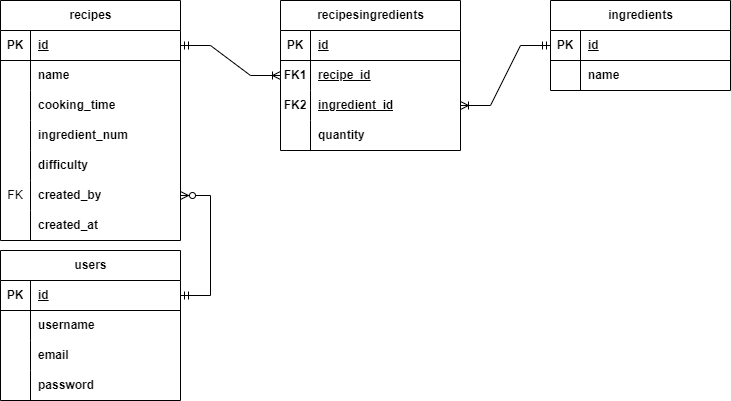

The diagram above was exported from draw.io. Its source (the exported page's mxGraphModel, read from the mxfile embedded in the PNG):
<mxGraphModel dx="794" dy="557" grid="1" gridSize="10" guides="1" tooltips="1" connect="1" arrows="1" fold="1" page="1" pageScale="1" pageWidth="850" pageHeight="1100" math="0" shadow="0">
  <root>
    <mxCell id="0" />
    <mxCell id="1" parent="0" />
    <mxCell id="Jz0FqOeYpJbnwbIUrJz_-70" value="recipes" style="shape=table;startSize=30;container=1;collapsible=1;childLayout=tableLayout;fixedRows=1;rowLines=0;fontStyle=1;align=center;resizeLast=1;html=1;rounded=0;" parent="1" vertex="1">
      <mxGeometry x="30" y="240" width="180" height="240" as="geometry" />
    </mxCell>
    <mxCell id="Jz0FqOeYpJbnwbIUrJz_-71" value="" style="shape=tableRow;horizontal=0;startSize=0;swimlaneHead=0;swimlaneBody=0;fillColor=none;collapsible=0;dropTarget=0;points=[[0,0.5],[1,0.5]];portConstraint=eastwest;top=0;left=0;right=0;bottom=1;" parent="Jz0FqOeYpJbnwbIUrJz_-70" vertex="1">
      <mxGeometry y="30" width="180" height="30" as="geometry" />
    </mxCell>
    <mxCell id="Jz0FqOeYpJbnwbIUrJz_-72" value="PK" style="shape=partialRectangle;connectable=0;fillColor=none;top=0;left=0;bottom=0;right=0;fontStyle=1;overflow=hidden;whiteSpace=wrap;html=1;" parent="Jz0FqOeYpJbnwbIUrJz_-71" vertex="1">
      <mxGeometry width="30" height="30" as="geometry">
        <mxRectangle width="30" height="30" as="alternateBounds" />
      </mxGeometry>
    </mxCell>
    <mxCell id="Jz0FqOeYpJbnwbIUrJz_-73" value="id" style="shape=partialRectangle;connectable=0;fillColor=none;top=0;left=0;bottom=0;right=0;align=left;spacingLeft=6;fontStyle=5;overflow=hidden;whiteSpace=wrap;html=1;" parent="Jz0FqOeYpJbnwbIUrJz_-71" vertex="1">
      <mxGeometry x="30" width="150" height="30" as="geometry">
        <mxRectangle width="150" height="30" as="alternateBounds" />
      </mxGeometry>
    </mxCell>
    <mxCell id="Jz0FqOeYpJbnwbIUrJz_-74" value="" style="shape=tableRow;horizontal=0;startSize=0;swimlaneHead=0;swimlaneBody=0;fillColor=none;collapsible=0;dropTarget=0;points=[[0,0.5],[1,0.5]];portConstraint=eastwest;top=0;left=0;right=0;bottom=0;" parent="Jz0FqOeYpJbnwbIUrJz_-70" vertex="1">
      <mxGeometry y="60" width="180" height="30" as="geometry" />
    </mxCell>
    <mxCell id="Jz0FqOeYpJbnwbIUrJz_-75" value="" style="shape=partialRectangle;connectable=0;fillColor=none;top=0;left=0;bottom=0;right=0;editable=1;overflow=hidden;whiteSpace=wrap;html=1;" parent="Jz0FqOeYpJbnwbIUrJz_-74" vertex="1">
      <mxGeometry width="30" height="30" as="geometry">
        <mxRectangle width="30" height="30" as="alternateBounds" />
      </mxGeometry>
    </mxCell>
    <mxCell id="Jz0FqOeYpJbnwbIUrJz_-76" value="name" style="shape=partialRectangle;connectable=0;fillColor=none;top=0;left=0;bottom=0;right=0;align=left;spacingLeft=6;overflow=hidden;whiteSpace=wrap;html=1;fontStyle=1" parent="Jz0FqOeYpJbnwbIUrJz_-74" vertex="1">
      <mxGeometry x="30" width="150" height="30" as="geometry">
        <mxRectangle width="150" height="30" as="alternateBounds" />
      </mxGeometry>
    </mxCell>
    <mxCell id="Jz0FqOeYpJbnwbIUrJz_-80" value="" style="shape=tableRow;horizontal=0;startSize=0;swimlaneHead=0;swimlaneBody=0;fillColor=none;collapsible=0;dropTarget=0;points=[[0,0.5],[1,0.5]];portConstraint=eastwest;top=0;left=0;right=0;bottom=0;" parent="Jz0FqOeYpJbnwbIUrJz_-70" vertex="1">
      <mxGeometry y="90" width="180" height="30" as="geometry" />
    </mxCell>
    <mxCell id="Jz0FqOeYpJbnwbIUrJz_-81" value="" style="shape=partialRectangle;connectable=0;fillColor=none;top=0;left=0;bottom=0;right=0;editable=1;overflow=hidden;whiteSpace=wrap;html=1;" parent="Jz0FqOeYpJbnwbIUrJz_-80" vertex="1">
      <mxGeometry width="30" height="30" as="geometry">
        <mxRectangle width="30" height="30" as="alternateBounds" />
      </mxGeometry>
    </mxCell>
    <mxCell id="Jz0FqOeYpJbnwbIUrJz_-82" value="cooking_time" style="shape=partialRectangle;connectable=0;fillColor=none;top=0;left=0;bottom=0;right=0;align=left;spacingLeft=6;overflow=hidden;whiteSpace=wrap;html=1;fontStyle=1" parent="Jz0FqOeYpJbnwbIUrJz_-80" vertex="1">
      <mxGeometry x="30" width="150" height="30" as="geometry">
        <mxRectangle width="150" height="30" as="alternateBounds" />
      </mxGeometry>
    </mxCell>
    <mxCell id="dY-W800cGHjdD1igsTZg-1" style="shape=tableRow;horizontal=0;startSize=0;swimlaneHead=0;swimlaneBody=0;fillColor=none;collapsible=0;dropTarget=0;points=[[0,0.5],[1,0.5]];portConstraint=eastwest;top=0;left=0;right=0;bottom=0;" parent="Jz0FqOeYpJbnwbIUrJz_-70" vertex="1">
      <mxGeometry y="120" width="180" height="30" as="geometry" />
    </mxCell>
    <mxCell id="dY-W800cGHjdD1igsTZg-2" style="shape=partialRectangle;connectable=0;fillColor=none;top=0;left=0;bottom=0;right=0;editable=1;overflow=hidden;whiteSpace=wrap;html=1;" parent="dY-W800cGHjdD1igsTZg-1" vertex="1">
      <mxGeometry width="30" height="30" as="geometry">
        <mxRectangle width="30" height="30" as="alternateBounds" />
      </mxGeometry>
    </mxCell>
    <mxCell id="dY-W800cGHjdD1igsTZg-3" value="ingredient_num" style="shape=partialRectangle;connectable=0;fillColor=none;top=0;left=0;bottom=0;right=0;align=left;spacingLeft=6;overflow=hidden;whiteSpace=wrap;html=1;fontStyle=1" parent="dY-W800cGHjdD1igsTZg-1" vertex="1">
      <mxGeometry x="30" width="150" height="30" as="geometry">
        <mxRectangle width="150" height="30" as="alternateBounds" />
      </mxGeometry>
    </mxCell>
    <mxCell id="Jz0FqOeYpJbnwbIUrJz_-83" value="" style="shape=tableRow;horizontal=0;startSize=0;swimlaneHead=0;swimlaneBody=0;fillColor=none;collapsible=0;dropTarget=0;points=[[0,0.5],[1,0.5]];portConstraint=eastwest;top=0;left=0;right=0;bottom=0;" parent="Jz0FqOeYpJbnwbIUrJz_-70" vertex="1">
      <mxGeometry y="150" width="180" height="30" as="geometry" />
    </mxCell>
    <mxCell id="Jz0FqOeYpJbnwbIUrJz_-84" value="" style="shape=partialRectangle;connectable=0;fillColor=none;top=0;left=0;bottom=0;right=0;editable=1;overflow=hidden;whiteSpace=wrap;html=1;" parent="Jz0FqOeYpJbnwbIUrJz_-83" vertex="1">
      <mxGeometry width="30" height="30" as="geometry">
        <mxRectangle width="30" height="30" as="alternateBounds" />
      </mxGeometry>
    </mxCell>
    <mxCell id="Jz0FqOeYpJbnwbIUrJz_-85" value="difficulty" style="shape=partialRectangle;connectable=0;fillColor=none;top=0;left=0;bottom=0;right=0;align=left;spacingLeft=6;overflow=hidden;whiteSpace=wrap;html=1;fontStyle=1" parent="Jz0FqOeYpJbnwbIUrJz_-83" vertex="1">
      <mxGeometry x="30" width="150" height="30" as="geometry">
        <mxRectangle width="150" height="30" as="alternateBounds" />
      </mxGeometry>
    </mxCell>
    <mxCell id="Jz0FqOeYpJbnwbIUrJz_-86" value="" style="shape=tableRow;horizontal=0;startSize=0;swimlaneHead=0;swimlaneBody=0;fillColor=none;collapsible=0;dropTarget=0;points=[[0,0.5],[1,0.5]];portConstraint=eastwest;top=0;left=0;right=0;bottom=0;" parent="Jz0FqOeYpJbnwbIUrJz_-70" vertex="1">
      <mxGeometry y="180" width="180" height="30" as="geometry" />
    </mxCell>
    <mxCell id="Jz0FqOeYpJbnwbIUrJz_-87" value="FK" style="shape=partialRectangle;connectable=0;fillColor=none;top=0;left=0;bottom=0;right=0;editable=1;overflow=hidden;whiteSpace=wrap;html=1;" parent="Jz0FqOeYpJbnwbIUrJz_-86" vertex="1">
      <mxGeometry width="30" height="30" as="geometry">
        <mxRectangle width="30" height="30" as="alternateBounds" />
      </mxGeometry>
    </mxCell>
    <mxCell id="Jz0FqOeYpJbnwbIUrJz_-88" value="created_by" style="shape=partialRectangle;connectable=0;fillColor=none;top=0;left=0;bottom=0;right=0;align=left;spacingLeft=6;overflow=hidden;whiteSpace=wrap;html=1;fontStyle=1" parent="Jz0FqOeYpJbnwbIUrJz_-86" vertex="1">
      <mxGeometry x="30" width="150" height="30" as="geometry">
        <mxRectangle width="150" height="30" as="alternateBounds" />
      </mxGeometry>
    </mxCell>
    <mxCell id="Jz0FqOeYpJbnwbIUrJz_-89" value="" style="shape=tableRow;horizontal=0;startSize=0;swimlaneHead=0;swimlaneBody=0;fillColor=none;collapsible=0;dropTarget=0;points=[[0,0.5],[1,0.5]];portConstraint=eastwest;top=0;left=0;right=0;bottom=0;" parent="Jz0FqOeYpJbnwbIUrJz_-70" vertex="1">
      <mxGeometry y="210" width="180" height="30" as="geometry" />
    </mxCell>
    <mxCell id="Jz0FqOeYpJbnwbIUrJz_-90" value="" style="shape=partialRectangle;connectable=0;fillColor=none;top=0;left=0;bottom=0;right=0;editable=1;overflow=hidden;whiteSpace=wrap;html=1;" parent="Jz0FqOeYpJbnwbIUrJz_-89" vertex="1">
      <mxGeometry width="30" height="30" as="geometry">
        <mxRectangle width="30" height="30" as="alternateBounds" />
      </mxGeometry>
    </mxCell>
    <mxCell id="Jz0FqOeYpJbnwbIUrJz_-91" value="created_at" style="shape=partialRectangle;connectable=0;fillColor=none;top=0;left=0;bottom=0;right=0;align=left;spacingLeft=6;overflow=hidden;whiteSpace=wrap;html=1;fontStyle=1" parent="Jz0FqOeYpJbnwbIUrJz_-89" vertex="1">
      <mxGeometry x="30" width="150" height="30" as="geometry">
        <mxRectangle width="150" height="30" as="alternateBounds" />
      </mxGeometry>
    </mxCell>
    <mxCell id="Jz0FqOeYpJbnwbIUrJz_-121" value="ingredients" style="shape=table;startSize=30;container=1;collapsible=1;childLayout=tableLayout;fixedRows=1;rowLines=0;fontStyle=1;align=center;resizeLast=1;html=1;" parent="1" vertex="1">
      <mxGeometry x="580" y="240" width="180" height="90" as="geometry" />
    </mxCell>
    <mxCell id="Jz0FqOeYpJbnwbIUrJz_-122" value="" style="shape=tableRow;horizontal=0;startSize=0;swimlaneHead=0;swimlaneBody=0;fillColor=none;collapsible=0;dropTarget=0;points=[[0,0.5],[1,0.5]];portConstraint=eastwest;top=0;left=0;right=0;bottom=1;" parent="Jz0FqOeYpJbnwbIUrJz_-121" vertex="1">
      <mxGeometry y="30" width="180" height="30" as="geometry" />
    </mxCell>
    <mxCell id="Jz0FqOeYpJbnwbIUrJz_-123" value="PK" style="shape=partialRectangle;connectable=0;fillColor=none;top=0;left=0;bottom=0;right=0;fontStyle=1;overflow=hidden;whiteSpace=wrap;html=1;" parent="Jz0FqOeYpJbnwbIUrJz_-122" vertex="1">
      <mxGeometry width="30" height="30" as="geometry">
        <mxRectangle width="30" height="30" as="alternateBounds" />
      </mxGeometry>
    </mxCell>
    <mxCell id="Jz0FqOeYpJbnwbIUrJz_-124" value="id" style="shape=partialRectangle;connectable=0;fillColor=none;top=0;left=0;bottom=0;right=0;align=left;spacingLeft=6;fontStyle=5;overflow=hidden;whiteSpace=wrap;html=1;" parent="Jz0FqOeYpJbnwbIUrJz_-122" vertex="1">
      <mxGeometry x="30" width="150" height="30" as="geometry">
        <mxRectangle width="150" height="30" as="alternateBounds" />
      </mxGeometry>
    </mxCell>
    <mxCell id="Jz0FqOeYpJbnwbIUrJz_-125" value="" style="shape=tableRow;horizontal=0;startSize=0;swimlaneHead=0;swimlaneBody=0;fillColor=none;collapsible=0;dropTarget=0;points=[[0,0.5],[1,0.5]];portConstraint=eastwest;top=0;left=0;right=0;bottom=0;" parent="Jz0FqOeYpJbnwbIUrJz_-121" vertex="1">
      <mxGeometry y="60" width="180" height="30" as="geometry" />
    </mxCell>
    <mxCell id="Jz0FqOeYpJbnwbIUrJz_-126" value="" style="shape=partialRectangle;connectable=0;fillColor=none;top=0;left=0;bottom=0;right=0;editable=1;overflow=hidden;whiteSpace=wrap;html=1;" parent="Jz0FqOeYpJbnwbIUrJz_-125" vertex="1">
      <mxGeometry width="30" height="30" as="geometry">
        <mxRectangle width="30" height="30" as="alternateBounds" />
      </mxGeometry>
    </mxCell>
    <mxCell id="Jz0FqOeYpJbnwbIUrJz_-127" value="name" style="shape=partialRectangle;connectable=0;fillColor=none;top=0;left=0;bottom=0;right=0;align=left;spacingLeft=6;overflow=hidden;whiteSpace=wrap;html=1;fontStyle=1" parent="Jz0FqOeYpJbnwbIUrJz_-125" vertex="1">
      <mxGeometry x="30" width="150" height="30" as="geometry">
        <mxRectangle width="150" height="30" as="alternateBounds" />
      </mxGeometry>
    </mxCell>
    <mxCell id="Jz0FqOeYpJbnwbIUrJz_-153" value="" style="edgeStyle=entityRelationEdgeStyle;fontSize=12;html=1;endArrow=ERoneToMany;startArrow=ERmandOne;rounded=0;exitX=1;exitY=0.5;exitDx=0;exitDy=0;entryX=0;entryY=0.5;entryDx=0;entryDy=0;flowAnimation=0;shadow=0;curved=0;" parent="1" source="Jz0FqOeYpJbnwbIUrJz_-71" target="dY-W800cGHjdD1igsTZg-14" edge="1">
      <mxGeometry width="100" height="100" relative="1" as="geometry">
        <mxPoint x="1020" y="470" as="sourcePoint" />
        <mxPoint x="1000" y="150" as="targetPoint" />
        <Array as="points">
          <mxPoint x="1010" y="365" />
          <mxPoint x="950" y="345" />
          <mxPoint x="1000" y="285" />
          <mxPoint x="1100" y="245" />
        </Array>
      </mxGeometry>
    </mxCell>
    <mxCell id="Jz0FqOeYpJbnwbIUrJz_-155" value="" style="edgeStyle=entityRelationEdgeStyle;fontSize=12;html=1;endArrow=ERoneToMany;startArrow=ERmandOne;rounded=0;entryX=1;entryY=0.5;entryDx=0;entryDy=0;flowAnimation=0;shadow=0;curved=0;exitX=0;exitY=0.5;exitDx=0;exitDy=0;" parent="1" source="Jz0FqOeYpJbnwbIUrJz_-122" target="dY-W800cGHjdD1igsTZg-17" edge="1">
      <mxGeometry width="100" height="100" relative="1" as="geometry">
        <mxPoint x="1000" y="370" as="sourcePoint" />
        <mxPoint x="1040" y="170" as="targetPoint" />
        <Array as="points">
          <mxPoint x="1090" y="390" />
          <mxPoint x="1030" y="370" />
          <mxPoint x="1080" y="310" />
          <mxPoint x="1180" y="270" />
        </Array>
      </mxGeometry>
    </mxCell>
    <mxCell id="oZG8HEB3gL3IHhIJUNVa-1" value="users" style="shape=table;startSize=30;container=1;collapsible=1;childLayout=tableLayout;fixedRows=1;rowLines=0;fontStyle=1;align=center;resizeLast=1;html=1;rounded=0;" parent="1" vertex="1">
      <mxGeometry x="30" y="490" width="180" height="150" as="geometry" />
    </mxCell>
    <mxCell id="oZG8HEB3gL3IHhIJUNVa-2" value="" style="shape=tableRow;horizontal=0;startSize=0;swimlaneHead=0;swimlaneBody=0;fillColor=none;collapsible=0;dropTarget=0;points=[[0,0.5],[1,0.5]];portConstraint=eastwest;top=0;left=0;right=0;bottom=1;" parent="oZG8HEB3gL3IHhIJUNVa-1" vertex="1">
      <mxGeometry y="30" width="180" height="30" as="geometry" />
    </mxCell>
    <mxCell id="oZG8HEB3gL3IHhIJUNVa-3" value="PK" style="shape=partialRectangle;connectable=0;fillColor=none;top=0;left=0;bottom=0;right=0;fontStyle=1;overflow=hidden;whiteSpace=wrap;html=1;" parent="oZG8HEB3gL3IHhIJUNVa-2" vertex="1">
      <mxGeometry width="30" height="30" as="geometry">
        <mxRectangle width="30" height="30" as="alternateBounds" />
      </mxGeometry>
    </mxCell>
    <mxCell id="oZG8HEB3gL3IHhIJUNVa-4" value="id" style="shape=partialRectangle;connectable=0;fillColor=none;top=0;left=0;bottom=0;right=0;align=left;spacingLeft=6;fontStyle=5;overflow=hidden;whiteSpace=wrap;html=1;" parent="oZG8HEB3gL3IHhIJUNVa-2" vertex="1">
      <mxGeometry x="30" width="150" height="30" as="geometry">
        <mxRectangle width="150" height="30" as="alternateBounds" />
      </mxGeometry>
    </mxCell>
    <mxCell id="oZG8HEB3gL3IHhIJUNVa-5" value="" style="shape=tableRow;horizontal=0;startSize=0;swimlaneHead=0;swimlaneBody=0;fillColor=none;collapsible=0;dropTarget=0;points=[[0,0.5],[1,0.5]];portConstraint=eastwest;top=0;left=0;right=0;bottom=0;" parent="oZG8HEB3gL3IHhIJUNVa-1" vertex="1">
      <mxGeometry y="60" width="180" height="30" as="geometry" />
    </mxCell>
    <mxCell id="oZG8HEB3gL3IHhIJUNVa-6" value="" style="shape=partialRectangle;connectable=0;fillColor=none;top=0;left=0;bottom=0;right=0;editable=1;overflow=hidden;whiteSpace=wrap;html=1;" parent="oZG8HEB3gL3IHhIJUNVa-5" vertex="1">
      <mxGeometry width="30" height="30" as="geometry">
        <mxRectangle width="30" height="30" as="alternateBounds" />
      </mxGeometry>
    </mxCell>
    <mxCell id="oZG8HEB3gL3IHhIJUNVa-7" value="username" style="shape=partialRectangle;connectable=0;fillColor=none;top=0;left=0;bottom=0;right=0;align=left;spacingLeft=6;overflow=hidden;whiteSpace=wrap;html=1;fontStyle=1" parent="oZG8HEB3gL3IHhIJUNVa-5" vertex="1">
      <mxGeometry x="30" width="150" height="30" as="geometry">
        <mxRectangle width="150" height="30" as="alternateBounds" />
      </mxGeometry>
    </mxCell>
    <mxCell id="oZG8HEB3gL3IHhIJUNVa-8" value="" style="shape=tableRow;horizontal=0;startSize=0;swimlaneHead=0;swimlaneBody=0;fillColor=none;collapsible=0;dropTarget=0;points=[[0,0.5],[1,0.5]];portConstraint=eastwest;top=0;left=0;right=0;bottom=0;" parent="oZG8HEB3gL3IHhIJUNVa-1" vertex="1">
      <mxGeometry y="90" width="180" height="30" as="geometry" />
    </mxCell>
    <mxCell id="oZG8HEB3gL3IHhIJUNVa-9" value="" style="shape=partialRectangle;connectable=0;fillColor=none;top=0;left=0;bottom=0;right=0;editable=1;overflow=hidden;whiteSpace=wrap;html=1;" parent="oZG8HEB3gL3IHhIJUNVa-8" vertex="1">
      <mxGeometry width="30" height="30" as="geometry">
        <mxRectangle width="30" height="30" as="alternateBounds" />
      </mxGeometry>
    </mxCell>
    <mxCell id="oZG8HEB3gL3IHhIJUNVa-10" value="email" style="shape=partialRectangle;connectable=0;fillColor=none;top=0;left=0;bottom=0;right=0;align=left;spacingLeft=6;overflow=hidden;whiteSpace=wrap;html=1;fontStyle=1" parent="oZG8HEB3gL3IHhIJUNVa-8" vertex="1">
      <mxGeometry x="30" width="150" height="30" as="geometry">
        <mxRectangle width="150" height="30" as="alternateBounds" />
      </mxGeometry>
    </mxCell>
    <mxCell id="oZG8HEB3gL3IHhIJUNVa-11" value="" style="shape=tableRow;horizontal=0;startSize=0;swimlaneHead=0;swimlaneBody=0;fillColor=none;collapsible=0;dropTarget=0;points=[[0,0.5],[1,0.5]];portConstraint=eastwest;top=0;left=0;right=0;bottom=0;" parent="oZG8HEB3gL3IHhIJUNVa-1" vertex="1">
      <mxGeometry y="120" width="180" height="30" as="geometry" />
    </mxCell>
    <mxCell id="oZG8HEB3gL3IHhIJUNVa-12" value="" style="shape=partialRectangle;connectable=0;fillColor=none;top=0;left=0;bottom=0;right=0;editable=1;overflow=hidden;whiteSpace=wrap;html=1;" parent="oZG8HEB3gL3IHhIJUNVa-11" vertex="1">
      <mxGeometry width="30" height="30" as="geometry">
        <mxRectangle width="30" height="30" as="alternateBounds" />
      </mxGeometry>
    </mxCell>
    <mxCell id="oZG8HEB3gL3IHhIJUNVa-13" value="&lt;b&gt;password&lt;/b&gt;" style="shape=partialRectangle;connectable=0;fillColor=none;top=0;left=0;bottom=0;right=0;align=left;spacingLeft=6;overflow=hidden;whiteSpace=wrap;html=1;" parent="oZG8HEB3gL3IHhIJUNVa-11" vertex="1">
      <mxGeometry x="30" width="150" height="30" as="geometry">
        <mxRectangle width="150" height="30" as="alternateBounds" />
      </mxGeometry>
    </mxCell>
    <mxCell id="oZG8HEB3gL3IHhIJUNVa-27" value="" style="edgeStyle=entityRelationEdgeStyle;fontSize=12;html=1;endArrow=ERzeroToMany;startArrow=ERmandOne;rounded=0;exitX=1;exitY=0.5;exitDx=0;exitDy=0;entryX=1;entryY=0.5;entryDx=0;entryDy=0;" parent="1" source="oZG8HEB3gL3IHhIJUNVa-2" target="Jz0FqOeYpJbnwbIUrJz_-86" edge="1">
      <mxGeometry width="100" height="100" relative="1" as="geometry">
        <mxPoint x="250" y="240" as="sourcePoint" />
        <mxPoint x="350" y="140" as="targetPoint" />
      </mxGeometry>
    </mxCell>
    <mxCell id="dY-W800cGHjdD1igsTZg-10" value="recipesingredients" style="shape=table;startSize=30;container=1;collapsible=1;childLayout=tableLayout;fixedRows=1;rowLines=0;fontStyle=1;align=center;resizeLast=1;html=1;rounded=0;" parent="1" vertex="1">
      <mxGeometry x="310" y="240" width="180" height="150" as="geometry" />
    </mxCell>
    <mxCell id="dY-W800cGHjdD1igsTZg-11" value="" style="shape=tableRow;horizontal=0;startSize=0;swimlaneHead=0;swimlaneBody=0;fillColor=none;collapsible=0;dropTarget=0;points=[[0,0.5],[1,0.5]];portConstraint=eastwest;top=0;left=0;right=0;bottom=1;" parent="dY-W800cGHjdD1igsTZg-10" vertex="1">
      <mxGeometry y="30" width="180" height="30" as="geometry" />
    </mxCell>
    <mxCell id="dY-W800cGHjdD1igsTZg-12" value="PK" style="shape=partialRectangle;connectable=0;fillColor=none;top=0;left=0;bottom=0;right=0;fontStyle=1;overflow=hidden;whiteSpace=wrap;html=1;" parent="dY-W800cGHjdD1igsTZg-11" vertex="1">
      <mxGeometry width="30" height="30" as="geometry">
        <mxRectangle width="30" height="30" as="alternateBounds" />
      </mxGeometry>
    </mxCell>
    <mxCell id="dY-W800cGHjdD1igsTZg-13" value="id" style="shape=partialRectangle;connectable=0;fillColor=none;top=0;left=0;bottom=0;right=0;align=left;spacingLeft=6;fontStyle=5;overflow=hidden;whiteSpace=wrap;html=1;" parent="dY-W800cGHjdD1igsTZg-11" vertex="1">
      <mxGeometry x="30" width="150" height="30" as="geometry">
        <mxRectangle width="150" height="30" as="alternateBounds" />
      </mxGeometry>
    </mxCell>
    <mxCell id="dY-W800cGHjdD1igsTZg-14" value="" style="shape=tableRow;horizontal=0;startSize=0;swimlaneHead=0;swimlaneBody=0;fillColor=none;collapsible=0;dropTarget=0;points=[[0,0.5],[1,0.5]];portConstraint=eastwest;top=0;left=0;right=0;bottom=0;" parent="dY-W800cGHjdD1igsTZg-10" vertex="1">
      <mxGeometry y="60" width="180" height="30" as="geometry" />
    </mxCell>
    <mxCell id="dY-W800cGHjdD1igsTZg-15" value="&lt;span style=&quot;font-weight: 700;&quot;&gt;FK1&lt;/span&gt;" style="shape=partialRectangle;connectable=0;fillColor=none;top=0;left=0;bottom=0;right=0;editable=1;overflow=hidden;whiteSpace=wrap;html=1;" parent="dY-W800cGHjdD1igsTZg-14" vertex="1">
      <mxGeometry width="30" height="30" as="geometry">
        <mxRectangle width="30" height="30" as="alternateBounds" />
      </mxGeometry>
    </mxCell>
    <mxCell id="dY-W800cGHjdD1igsTZg-16" value="&lt;span style=&quot;text-decoration-line: underline;&quot;&gt;recipe_id&lt;/span&gt;" style="shape=partialRectangle;connectable=0;fillColor=none;top=0;left=0;bottom=0;right=0;align=left;spacingLeft=6;overflow=hidden;whiteSpace=wrap;html=1;fontStyle=1" parent="dY-W800cGHjdD1igsTZg-14" vertex="1">
      <mxGeometry x="30" width="150" height="30" as="geometry">
        <mxRectangle width="150" height="30" as="alternateBounds" />
      </mxGeometry>
    </mxCell>
    <mxCell id="dY-W800cGHjdD1igsTZg-17" value="" style="shape=tableRow;horizontal=0;startSize=0;swimlaneHead=0;swimlaneBody=0;fillColor=none;collapsible=0;dropTarget=0;points=[[0,0.5],[1,0.5]];portConstraint=eastwest;top=0;left=0;right=0;bottom=0;" parent="dY-W800cGHjdD1igsTZg-10" vertex="1">
      <mxGeometry y="90" width="180" height="30" as="geometry" />
    </mxCell>
    <mxCell id="dY-W800cGHjdD1igsTZg-18" value="&lt;span style=&quot;font-weight: 700;&quot;&gt;FK2&lt;/span&gt;" style="shape=partialRectangle;connectable=0;fillColor=none;top=0;left=0;bottom=0;right=0;editable=1;overflow=hidden;whiteSpace=wrap;html=1;" parent="dY-W800cGHjdD1igsTZg-17" vertex="1">
      <mxGeometry width="30" height="30" as="geometry">
        <mxRectangle width="30" height="30" as="alternateBounds" />
      </mxGeometry>
    </mxCell>
    <mxCell id="dY-W800cGHjdD1igsTZg-19" value="&lt;span style=&quot;text-decoration-line: underline;&quot;&gt;ingredient_id&lt;/span&gt;" style="shape=partialRectangle;connectable=0;fillColor=none;top=0;left=0;bottom=0;right=0;align=left;spacingLeft=6;overflow=hidden;whiteSpace=wrap;html=1;fontStyle=1" parent="dY-W800cGHjdD1igsTZg-17" vertex="1">
      <mxGeometry x="30" width="150" height="30" as="geometry">
        <mxRectangle width="150" height="30" as="alternateBounds" />
      </mxGeometry>
    </mxCell>
    <mxCell id="dY-W800cGHjdD1igsTZg-20" value="" style="shape=tableRow;horizontal=0;startSize=0;swimlaneHead=0;swimlaneBody=0;fillColor=none;collapsible=0;dropTarget=0;points=[[0,0.5],[1,0.5]];portConstraint=eastwest;top=0;left=0;right=0;bottom=0;" parent="dY-W800cGHjdD1igsTZg-10" vertex="1">
      <mxGeometry y="120" width="180" height="30" as="geometry" />
    </mxCell>
    <mxCell id="dY-W800cGHjdD1igsTZg-21" value="" style="shape=partialRectangle;connectable=0;fillColor=none;top=0;left=0;bottom=0;right=0;editable=1;overflow=hidden;whiteSpace=wrap;html=1;" parent="dY-W800cGHjdD1igsTZg-20" vertex="1">
      <mxGeometry width="30" height="30" as="geometry">
        <mxRectangle width="30" height="30" as="alternateBounds" />
      </mxGeometry>
    </mxCell>
    <mxCell id="dY-W800cGHjdD1igsTZg-22" value="&lt;b&gt;quantity&lt;/b&gt;" style="shape=partialRectangle;connectable=0;fillColor=none;top=0;left=0;bottom=0;right=0;align=left;spacingLeft=6;overflow=hidden;whiteSpace=wrap;html=1;" parent="dY-W800cGHjdD1igsTZg-20" vertex="1">
      <mxGeometry x="30" width="150" height="30" as="geometry">
        <mxRectangle width="150" height="30" as="alternateBounds" />
      </mxGeometry>
    </mxCell>
  </root>
</mxGraphModel>